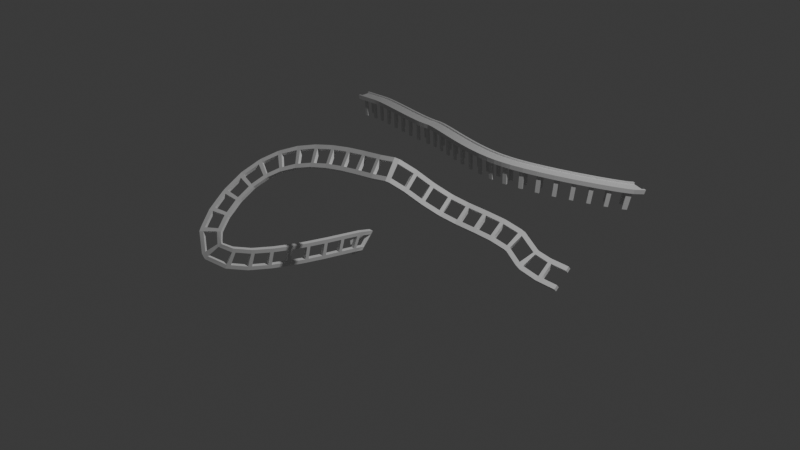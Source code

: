 # Source: lesson-10.blend  (saved by Blender 4.5.90; exported with 4.5.12 LTS)
import bpy
from mathutils import Matrix  # noqa: F401  (used for matrix-valued properties, if any)

bpy.ops.wm.read_factory_settings(use_empty=True)
scene = bpy.context.scene
scene.name = 'Scene'

# ---- collections
col_collection = bpy.data.collections.new('Collection'); scene.collection.children.link(col_collection)

# ---- world
world_world = bpy.data.worlds.new('World'); scene.world = world_world
world_world.use_nodes = True; world_world.node_tree.nodes.clear()
_N = world_world.node_tree.nodes; _L = world_world.node_tree.links
n0 = _N.new('ShaderNodeOutputWorld'); n0.name = 'World Output'; n0.location = (200, 100)
n1 = _N.new('ShaderNodeBackground'); n1.name = 'Background'; n1.location = (-200, 100)
n1.inputs[0].default_value = (0.05088, 0.05088, 0.05088, 1.0)
_L.new(n1.outputs[0], n0.inputs[0])
n0.is_active_output = True
world_world.color = (0.05088, 0.05088, 0.05088)
world_world.sun_shadow_jitter_overblur = 0.0

# ---- cameras
cam_camera = bpy.data.cameras.new('Camera')
cam_camera.clip_end = 100.0
cam_camera.ortho_scale = 7.314

# ---- lights
light_light = bpy.data.lights.new('Light', 'POINT')
light_light.energy = 1000.0
light_light.shadow_soft_size = 0.1

# ---- meshes
me_cube_001 = bpy.data.meshes.new('Cube.001')
me_cube_001.from_pydata([(0.1014, -0.02679, -0.02003), (0.1014, -0.02679, 0.02003), (0.1014, 0.02679, -0.02003), (0.1014, 0.02679, 0.02003), (0.1415, -0.02679, -0.02003), (0.1415, -0.02679, 0.02003), (0.1415, 0.02679, -0.02003), (0.1415, 0.02679, 0.02003), (0.1014, 0.0765, -0.02003), (0.1014, 0.0765, 0.02003), (0.1415, 0.0765, 0.02003), (0.1415, 0.0765, -0.02003), (0.1415, -0.0765, -0.02003), (0.1415, -0.0765, 0.02003), (0.1014, -0.0765, 0.02003), (0.1014, -0.0765, -0.02003), (0.1014, 0.1222, -0.02003), (0.1014, 0.1222, 0.02003), (0.1415, 0.1222, 0.02003), (0.1415, 0.1222, -0.02003), (0.1415, -0.1222, -0.02003), (0.1415, -0.1222, 0.02003), (0.1014, -0.1222, 0.02003), (0.1014, -0.1222, -0.02003), (0.313, 0.0765, -0.02003), (0.313, 0.1222, -0.02003), (0.313, 0.1222, 0.02003), (0.313, 0.0765, 0.02003), (0.313, -0.0765, 0.02003), (0.313, -0.1222, 0.02003), (0.313, -0.1222, -0.02003), (0.313, -0.0765, -0.02003)], [], [(0, 1, 3, 2), (9, 17, 16, 8), (6, 7, 5, 4), (16, 17, 18, 19), (2, 6, 4, 0), (7, 3, 1, 5), (19, 25, 24, 11), (3, 9, 8, 2), (7, 10, 9, 3), (6, 11, 10, 7), (2, 8, 11, 6), (24, 25, 26, 27), (5, 13, 12, 4), (1, 14, 13, 5), (0, 15, 14, 1), (4, 12, 15, 0), (10, 18, 17, 9), (8, 16, 19, 11), (20, 21, 22, 23), (14, 22, 21, 13), (15, 23, 22, 14), (12, 20, 23, 15), (18, 26, 25, 19), (10, 27, 26, 18), (11, 24, 27, 10), (28, 29, 30, 31), (21, 29, 28, 13), (20, 30, 29, 21), (12, 31, 30, 20), (13, 28, 31, 12)])
_uv = me_cube_001.uv_layers.new(name='UVMap')
_uv.uv.foreach_set('vector', [0.375, 0.0, 0.625, 0.0, 0.625, 0.25, 0.375, 0.25, 0.625, 0.25, 0.625, 0.25, 0.375, 0.25, 0.375, 0.25, 0.375, 0.5, 0.625, 0.5, 0.625, 0.75, 0.375, 0.75, 0.375, 0.25, 0.625, 0.25, 0.625, 0.5, 0.375, 0.5, 0.125, 0.5, 0.375, 0.5, 0.375, 0.75, 0.125, 0.75, 0.625, 0.5, 0.875, 0.5, 0.875, 0.75, 0.625, 0.75, 0.375, 0.5, 0.375, 0.5, 0.375, 0.5, 0.375, 0.5, 0.625, 0.25, 0.625, 0.25, 0.375, 0.25, 0.375, 0.25, 0.625, 0.5, 0.625, 0.5, 0.625, 0.25, 0.625, 0.25, 0.375, 0.5, 0.375, 0.5, 0.625, 0.5, 0.625, 0.5, 0.375, 0.25, 0.375, 0.25, 0.375, 0.5, 0.375, 0.5, 0.375, 0.5, 0.375, 0.5, 0.625, 0.5, 0.625, 0.5, 0.625, 0.75, 0.625, 0.75, 0.375, 0.75, 0.375, 0.75, 0.625, 1.0, 0.625, 1.0, 0.625, 0.75, 0.625, 0.75, 0.375, 1.0, 0.375, 1.0, 0.625, 1.0, 0.625, 1.0, 0.375, 0.75, 0.375, 0.75, 0.375, 1.0, 0.375, 1.0, 0.625, 0.5, 0.625, 0.5, 0.625, 0.25, 0.625, 0.25, 0.375, 0.25, 0.375, 0.25, 0.375, 0.5, 0.375, 0.5, 0.375, 0.75, 0.625, 0.75, 0.625, 1.0, 0.375, 1.0, 0.625, 1.0, 0.625, 1.0, 0.625, 0.75, 0.625, 0.75, 0.375, 1.0, 0.375, 1.0, 0.625, 1.0, 0.625, 1.0, 0.375, 0.75, 0.375, 0.75, 0.375, 1.0, 0.375, 1.0, 0.625, 0.5, 0.625, 0.5, 0.375, 0.5, 0.375, 0.5, 0.625, 0.5, 0.625, 0.5, 0.625, 0.5, 0.625, 0.5, 0.375, 0.5, 0.375, 0.5, 0.625, 0.5, 0.625, 0.5, 0.625, 0.75, 0.625, 0.75, 0.375, 0.75, 0.375, 0.75, 0.625, 0.75, 0.625, 0.75, 0.625, 0.75, 0.625, 0.75, 0.375, 0.75, 0.375, 0.75, 0.625, 0.75, 0.625, 0.75, 0.375, 0.75, 0.375, 0.75, 0.375, 0.75, 0.375, 0.75, 0.625, 0.75, 0.625, 0.75, 0.375, 0.75, 0.375, 0.75])
me_cube_001.update()
me_cube_002 = bpy.data.meshes.new('Cube.002')
me_cube_002.from_pydata([(-1.0, -1.0, -0.1955), (-1.0, -1.0, 0.1955), (-1.0, 1.0, -0.1955), (-1.0, 1.0, 0.1955), (1.0, -1.0, -0.1955), (1.0, -1.0, 0.1955), (1.0, 1.0, -0.1955), (1.0, 1.0, 0.1955), (-1.0, 0.0, -0.1955), (-1.0, 0.0, 0.1955), (1.0, 0.0, -0.1955), (1.0, 0.0, 0.1955), (-1.0, 0.5, 0.1955), (1.0, 0.5, -0.1955), (-1.0, 0.5, -0.1955), (1.0, 0.5, 0.1955), (-1.0, -0.5, -0.1955), (1.0, -0.5, 0.1955), (-1.0, -0.5, 0.1955), (1.0, -0.5, -0.1955), (-1.0, 0.75, 0.1955), (1.0, 0.75, -0.1955), (-1.0, 0.75, -0.1955), (1.0, 0.75, 0.1955), (-1.0, -0.75, -0.1955), (1.0, -0.75, 0.1955), (-1.0, -0.75, 0.1955), (1.0, -0.75, -0.1955), (1.0, -0.75, 0.3897), (-1.0, -0.75, 0.3897), (-1.0, -1.0, 0.3897), (1.0, -1.0, 0.3897), (1.0, 1.0, 0.3897), (-1.0, 1.0, 0.3897), (-1.0, 0.75, 0.3897), (1.0, 0.75, 0.3897), (0.0, 1.0, -0.1955), (0.0, 1.0, 0.1955), (0.0, -1.0, -0.1955), (0.0, -1.0, 0.1955), (0.0, 0.0, 0.1955), (0.0, 0.0, -0.1955), (0.0, 0.5, -0.1955), (0.0, 0.5, 0.1955), (0.0, -0.5, 0.1955), (0.0, -0.5, -0.1955), (0.0, 0.75, 0.1955), (0.0, 0.75, -0.1955), (0.0, -0.75, 0.1955), (0.0, -0.75, -0.1955), (0.0, -0.75, 0.3897), (0.0, -1.0, 0.3897), (0.0, 1.0, 0.3897), (0.0, 0.75, 0.3897), (0.5, 1.0, 0.1955), (0.5, -1.0, -0.1955), (0.5, 0.0, 0.1955), (0.5, 0.5, 0.1955), (0.5, -0.5, 0.1955), (0.5, 0.75, 0.1955), (0.5, -0.75, 0.1955), (0.5, -0.75, 0.3897), (0.5, 1.0, 0.3897), (0.5, 1.0, -0.1955), (0.5, -1.0, 0.1955), (0.5, 0.0, -0.1955), (0.5, 0.5, -0.1955), (0.5, -0.5, -0.1955), (0.5, 0.75, -0.1955), (0.5, -0.75, -0.1955), (0.5, -1.0, 0.3897), (0.5, 0.75, 0.3897), (0.0, -0.5, -2.519), (0.5, -0.5, -2.519), (0.5, -0.75, -2.519), (0.0, -0.75, -2.519), (0.0, 0.75, -2.519), (0.5, 0.75, -2.519), (0.5, 0.5, -2.519), (0.0, 0.5, -2.519)], [], [(22, 20, 3, 2), (63, 54, 7, 6), (27, 25, 5, 4), (38, 39, 1, 0), (69, 27, 4, 55), (3, 33, 52, 37), (43, 12, 9, 40), (66, 13, 10, 65), (13, 15, 11, 10), (16, 18, 9, 8), (21, 23, 15, 13), (68, 21, 13, 66), (46, 20, 12, 43), (8, 9, 12, 14), (24, 26, 18, 16), (40, 9, 18, 44), (65, 10, 19, 67), (10, 11, 17, 19), (59, 71, 53, 46), (63, 6, 21, 68), (6, 7, 23, 21), (14, 12, 20, 22), (0, 1, 26, 24), (44, 18, 26, 48), (67, 19, 27, 69), (19, 17, 25, 27), (50, 29, 30, 51), (60, 61, 28, 25), (1, 30, 29, 26), (39, 51, 30, 1), (25, 28, 31, 5), (52, 33, 34, 53), (54, 62, 32, 7), (20, 34, 33, 3), (46, 53, 34, 20), (7, 32, 35, 23), (62, 52, 53, 71), (64, 70, 51, 39), (26, 29, 50, 48), (61, 50, 51, 70), (16, 45, 49, 24), (58, 44, 48, 60), (2, 36, 47, 22), (8, 41, 45, 16), (56, 40, 44, 58), (59, 46, 43, 57), (22, 47, 42, 14), (14, 42, 41, 8), (57, 43, 40, 56), (24, 49, 38, 0), (55, 64, 39, 38), (2, 3, 37, 36), (4, 5, 64, 55), (15, 57, 56, 11), (23, 59, 57, 15), (11, 56, 58, 17), (17, 58, 60, 25), (28, 61, 70, 31), (5, 31, 70, 64), (32, 62, 71, 35), (37, 52, 62, 54), (48, 50, 61, 60), (36, 63, 68, 47), (23, 35, 71, 59), (41, 65, 67, 45), (42, 66, 65, 41), (49, 69, 55, 38), (36, 37, 54, 63), (72, 73, 74, 75), (67, 73, 72, 45), (69, 74, 73, 67), (49, 75, 74, 69), (45, 72, 75, 49), (76, 77, 78, 79), (68, 77, 76, 47), (66, 78, 77, 68), (42, 79, 78, 66), (47, 76, 79, 42)])
_uv = me_cube_002.uv_layers.new(name='UVMap')
_uv.uv.foreach_set('vector', [0.375, 0.2188, 0.625, 0.2188, 0.625, 0.25, 0.375, 0.25, 0.375, 0.4375, 0.625, 0.4375, 0.625, 0.5, 0.375, 0.5, 0.375, 0.7188, 0.625, 0.7188, 0.625, 0.75, 0.375, 0.75, 0.375, 0.875, 0.625, 0.875, 0.625, 1.0, 0.375, 1.0, 0.3125, 0.7188, 0.375, 0.7188, 0.375, 0.75, 0.3125, 0.75, 0.875, 0.5, 0.875, 0.5, 0.75, 0.5, 0.75, 0.5, 0.75, 0.5625, 0.875, 0.5625, 0.875, 0.625, 0.75, 0.625, 0.3125, 0.5625, 0.375, 0.5625, 0.375, 0.625, 0.3125, 0.625, 0.375, 0.5625, 0.625, 0.5625, 0.625, 0.625, 0.375, 0.625, 0.375, 0.0625, 0.625, 0.0625, 0.625, 0.125, 0.375, 0.125, 0.375, 0.5312, 0.625, 0.5312, 0.625, 0.5625, 0.375, 0.5625, 0.3125, 0.5312, 0.375, 0.5312, 0.375, 0.5625, 0.3125, 0.5625, 0.75, 0.5312, 0.875, 0.5312, 0.875, 0.5625, 0.75, 0.5625, 0.375, 0.125, 0.625, 0.125, 0.625, 0.1875, 0.375, 0.1875, 0.375, 0.03125, 0.625, 0.03125, 0.625, 0.0625, 0.375, 0.0625, 0.75, 0.625, 0.875, 0.625, 0.875, 0.6875, 0.75, 0.6875, 0.3125, 0.625, 0.375, 0.625, 0.375, 0.6875, 0.3125, 0.6875, 0.375, 0.625, 0.625, 0.625, 0.625, 0.6875, 0.375, 0.6875, 0.6875, 0.5312, 0.6875, 0.5312, 0.75, 0.5312, 0.75, 0.5312, 0.3125, 0.5, 0.375, 0.5, 0.375, 0.5312, 0.3125, 0.5312, 0.375, 0.5, 0.625, 0.5, 0.625, 0.5312, 0.375, 0.5312, 0.375, 0.1875, 0.625, 0.1875, 0.625, 0.2188, 0.375, 0.2188, 0.375, 0.0, 0.625, 0.0, 0.625, 0.03125, 0.375, 0.03125, 0.75, 0.6875, 0.875, 0.6875, 0.875, 0.7188, 0.75, 0.7188, 0.3125, 0.6875, 0.375, 0.6875, 0.375, 0.7188, 0.3125, 0.7188, 0.375, 0.6875, 0.625, 0.6875, 0.625, 0.7188, 0.375, 0.7188, 0.75, 0.7188, 0.875, 0.7188, 0.875, 0.75, 0.75, 0.75, 0.6875, 0.7188, 0.6875, 0.7188, 0.625, 0.7188, 0.625, 0.7188, 0.875, 0.75, 0.875, 0.75, 0.875, 0.7188, 0.875, 0.7188, 0.75, 0.75, 0.75, 0.75, 0.875, 0.75, 0.875, 0.75, 0.625, 0.7188, 0.625, 0.7188, 0.625, 0.75, 0.625, 0.75, 0.75, 0.5, 0.875, 0.5, 0.875, 0.5312, 0.75, 0.5312, 0.6875, 0.5, 0.6875, 0.5, 0.625, 0.5, 0.625, 0.5, 0.875, 0.5312, 0.875, 0.5312, 0.875, 0.5, 0.875, 0.5, 0.75, 0.5312, 0.75, 0.5312, 0.875, 0.5312, 0.875, 0.5312, 0.625, 0.5, 0.625, 0.5, 0.625, 0.5312, 0.625, 0.5312, 0.6875, 0.5, 0.75, 0.5, 0.75, 0.5312, 0.6875, 0.5312, 0.6875, 0.75, 0.6875, 0.75, 0.75, 0.75, 0.75, 0.75, 0.875, 0.7188, 0.875, 0.7188, 0.75, 0.7188, 0.75, 0.7188, 0.6875, 0.7188, 0.75, 0.7188, 0.75, 0.75, 0.6875, 0.75, 0.125, 0.6875, 0.25, 0.6875, 0.25, 0.7188, 0.125, 0.7188, 0.6875, 0.6875, 0.75, 0.6875, 0.75, 0.7188, 0.6875, 0.7188, 0.125, 0.5, 0.25, 0.5, 0.25, 0.5312, 0.125, 0.5312, 0.125, 0.625, 0.25, 0.625, 0.25, 0.6875, 0.125, 0.6875, 0.6875, 0.625, 0.75, 0.625, 0.75, 0.6875, 0.6875, 0.6875, 0.6875, 0.5312, 0.75, 0.5312, 0.75, 0.5625, 0.6875, 0.5625, 0.125, 0.5312, 0.25, 0.5312, 0.25, 0.5625, 0.125, 0.5625, 0.125, 0.5625, 0.25, 0.5625, 0.25, 0.625, 0.125, 0.625, 0.6875, 0.5625, 0.75, 0.5625, 0.75, 0.625, 0.6875, 0.625, 0.125, 0.7188, 0.25, 0.7188, 0.25, 0.75, 0.125, 0.75, 0.375, 0.8125, 0.625, 0.8125, 0.625, 0.875, 0.375, 0.875, 0.375, 0.25, 0.625, 0.25, 0.625, 0.375, 0.375, 0.375, 0.375, 0.75, 0.625, 0.75, 0.625, 0.8125, 0.375, 0.8125, 0.625, 0.5625, 0.6875, 0.5625, 0.6875, 0.625, 0.625, 0.625, 0.625, 0.5312, 0.6875, 0.5312, 0.6875, 0.5625, 0.625, 0.5625, 0.625, 0.625, 0.6875, 0.625, 0.6875, 0.6875, 0.625, 0.6875, 0.625, 0.6875, 0.6875, 0.6875, 0.6875, 0.7188, 0.625, 0.7188, 0.625, 0.7188, 0.6875, 0.7188, 0.6875, 0.75, 0.625, 0.75, 0.625, 0.75, 0.625, 0.75, 0.6875, 0.75, 0.6875, 0.75, 0.625, 0.5, 0.6875, 0.5, 0.6875, 0.5312, 0.625, 0.5312, 0.75, 0.5, 0.75, 0.5, 0.6875, 0.5, 0.6875, 0.5, 0.75, 0.7188, 0.75, 0.7188, 0.6875, 0.7188, 0.6875, 0.7188, 0.25, 0.5, 0.3125, 0.5, 0.3125, 0.5312, 0.25, 0.5312, 0.625, 0.5312, 0.625, 0.5312, 0.6875, 0.5312, 0.6875, 0.5312, 0.25, 0.625, 0.3125, 0.625, 0.3125, 0.6875, 0.25, 0.6875, 0.25, 0.5625, 0.3125, 0.5625, 0.3125, 0.625, 0.25, 0.625, 0.25, 0.7188, 0.3125, 0.7188, 0.3125, 0.75, 0.25, 0.75, 0.375, 0.375, 0.625, 0.375, 0.625, 0.4375, 0.375, 0.4375, 0.25, 0.6875, 0.3125, 0.6875, 0.3125, 0.7188, 0.25, 0.7188, 0.3125, 0.6875, 0.3125, 0.6875, 0.25, 0.6875, 0.25, 0.6875, 0.3125, 0.7188, 0.3125, 0.7188, 0.3125, 0.6875, 0.3125, 0.6875, 0.25, 0.7188, 0.25, 0.7188, 0.3125, 0.7188, 0.3125, 0.7188, 0.25, 0.6875, 0.25, 0.6875, 0.25, 0.7188, 0.25, 0.7188, 0.25, 0.5312, 0.3125, 0.5312, 0.3125, 0.5625, 0.25, 0.5625, 0.3125, 0.5312, 0.3125, 0.5312, 0.25, 0.5312, 0.25, 0.5312, 0.3125, 0.5625, 0.3125, 0.5625, 0.3125, 0.5312, 0.3125, 0.5312, 0.25, 0.5625, 0.25, 0.5625, 0.3125, 0.5625, 0.3125, 0.5625, 0.25, 0.5312, 0.25, 0.5312, 0.25, 0.5625, 0.25, 0.5625])
me_cube_002.update()

# ---- curves / text
cu_b_ziercurve = bpy.data.curves.new('BézierCurve', 'CURVE')
cu_b_ziercurve.dimensions = '3D'
_sp = cu_b_ziercurve.splines.new('BEZIER'); _sp.bezier_points.add(4)
_sp.bezier_points.foreach_set('co', [-1.0, 0.08845, -0.7891, -1.29, -1.328, 0.00212, 0.2529, -0.4217, 0.7583, 1.0, 0.0, 0.359, 2.029, 0.008313, 0.1528])
_sp.bezier_points.foreach_set('handle_left', [-1.584, -0.9188, -1.213, -1.017, -2.335, -0.6661, -0.0798, -0.4323, 0.6775, 0.3176, -0.01179, 0.359, 1.347, -0.003479, 0.1528])
_sp.bezier_points.foreach_set('handle_right', [-0.4162, 1.096, -0.3651, -1.562, -0.3203, 0.6703, 0.5251, -0.413, 0.8244, 2.0, 0.01728, 0.359, 3.029, 0.02559, 0.1528])
for _p, _l, _r in zip(_sp.bezier_points, ['ALIGNED', 'ALIGNED', 'ALIGNED', 'ALIGNED', 'ALIGNED'], ['ALIGNED', 'ALIGNED', 'ALIGNED', 'ALIGNED', 'ALIGNED']): _p.handle_left_type = _l; _p.handle_right_type = _r
_sp.order_u = 0
_sp.order_v = 0
cu_b_ziercurve.use_path = True
cu_b_ziercurve.fill_mode = 'FULL'
cu_b_ziercurve_001 = bpy.data.curves.new('BézierCurve.001', 'CURVE')
cu_b_ziercurve_001.dimensions = '3D'
_sp = cu_b_ziercurve_001.splines.new('BEZIER'); _sp.bezier_points.add(3)
_sp.bezier_points.foreach_set('co', [-3.449, 0.2302, -0.3725, -2.155, -0.02695, -0.2994, -0.5747, -0.4441, -0.19, 0.6738, 0.3176, -0.3391])
_sp.bezier_points.foreach_set('handle_left', [-3.634, 0.227, -0.389, -2.364, -0.03018, -0.3159, -1.129, -0.4473, -0.2065, 0.8491, 0.3176, -0.3391])
_sp.bezier_points.foreach_set('handle_right', [-3.264, 0.2334, -0.356, -1.947, -0.02372, -0.283, -0.02052, -0.4408, -0.1736, 0.4986, 0.3176, -0.3391])
for _p, _l, _r in zip(_sp.bezier_points, ['ALIGNED', 'ALIGNED', 'ALIGNED', 'ALIGNED'], ['ALIGNED', 'ALIGNED', 'ALIGNED', 'ALIGNED']): _p.handle_left_type = _l; _p.handle_right_type = _r
_sp.order_u = 0
_sp.order_v = 0
cu_b_ziercurve_001.use_path = True
cu_b_ziercurve_001.bevel_depth = 0.01
cu_b_ziercurve_001.fill_mode = 'FULL'

# ---- objects
ob_light = bpy.data.objects.new('Light', light_light)
ob_camera = bpy.data.objects.new('Camera', cam_camera)
ob_b_ziercurve = bpy.data.objects.new('BézierCurve', cu_b_ziercurve)
ob_cube = bpy.data.objects.new('Cube', me_cube_001)
ob_b_ziercurve_001 = bpy.data.objects.new('BézierCurve.001', cu_b_ziercurve_001)
ob_cube_001 = bpy.data.objects.new('Cube.001', me_cube_002)

# ---- transforms, parenting, visibility, modifiers, constraints
ob_light.location = (4.076, 1.005, 5.904)
ob_light.rotation_euler = (0.6503, 0.05522, 1.866)
ob_light.lock_rotations_4d = False
ob_light.empty_display_type = 'ARROWS'
ob_light.color = (0.0, 0.0, 0.0, 0.0)
ob_light.lineart.crease_threshold = 0.0
ob_camera.location = (7.359, -6.926, 4.958)
ob_camera.rotation_euler = (1.109, 0.0, 0.8149)
ob_camera.lock_rotations_4d = False
ob_camera.empty_display_type = 'ARROWS'
ob_camera.color = (0.0, 0.0, 0.0, 0.0)
ob_camera.display_type = 'WIRE'
ob_camera.lineart.crease_threshold = 0.0
ob_b_ziercurve.location = (0.0, 0.0, 0.0)
ob_cube.location = (0.0, 0.0, 0.0)
_m = ob_cube.modifiers.new('Array', 'ARRAY')
_m.count = 33
_m.use_merge_vertices = True
_m = ob_cube.modifiers.new('Curve', 'CURVE')
_m.object = ob_b_ziercurve
ob_b_ziercurve_001.location = (0.0, 2.747, 0.0)
ob_cube_001.location = (-0.2599, 2.645, 0.0)
ob_cube_001.scale = (0.09665, 0.09665, 0.09665)
_m = ob_cube_001.modifiers.new('Array', 'ARRAY')
_m.count = 25
_m = ob_cube_001.modifiers.new('Curve', 'CURVE')
_m.object = ob_b_ziercurve_001

# ---- collection membership
col_collection.objects.link(ob_light)
col_collection.objects.link(ob_camera)
col_collection.objects.link(ob_b_ziercurve)
col_collection.objects.link(ob_cube)
col_collection.objects.link(ob_b_ziercurve_001)
col_collection.objects.link(ob_cube_001)

# ---- scene / render settings (as saved in the file)
scene.camera = ob_camera
scene.frame_start = 1; scene.frame_end = 250; scene.frame_set(1)
scene.render.engine = 'BLENDER_EEVEE_NEXT'
bpy.context.view_layer.update()
